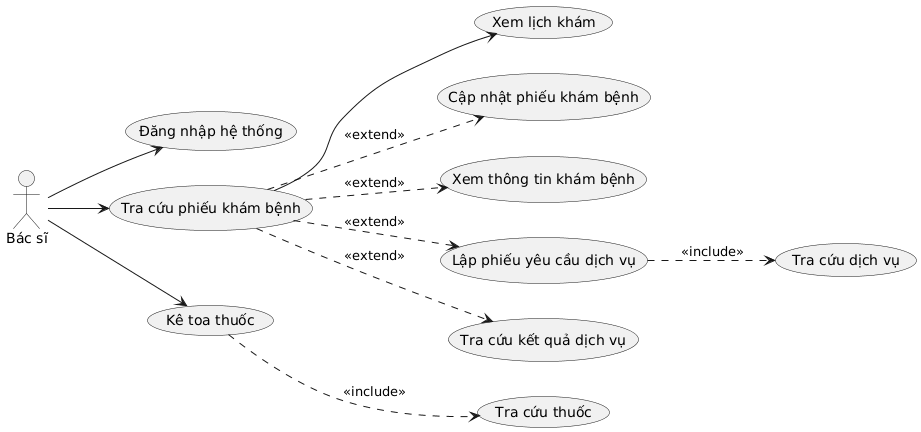

The diagram above was rendered by PlantUML. Its source (embedded in the PNG):
@startuml
left to right direction
actor "Bác sĩ" as BS

usecase "Đăng nhập hệ thống" as DN
usecase "Xem lịch khám" as XL
usecase "Tra cứu phiếu khám bệnh" as TKP
usecase "Cập nhật phiếu khám bệnh" as CP
usecase "Xem thông tin khám bệnh" as XT
usecase "Lập phiếu yêu cầu dịch vụ" as LP
usecase "Tra cứu dịch vụ" as TDV
usecase "Tra cứu kết quả dịch vụ" as KQ
usecase "Kê toa thuốc" as KT
usecase "Tra cứu thuốc" as TT

BS --> DN
BS --> TKP
BS --> KT
TKP --> XL
TKP ..> CP : <<extend>>
TKP ..> XT : <<extend>>
TKP ..> LP : <<extend>>
TKP ..> KQ : <<extend>>
LP ..> TDV : <<include>>
KT ..> TT : <<include>>
@enduml